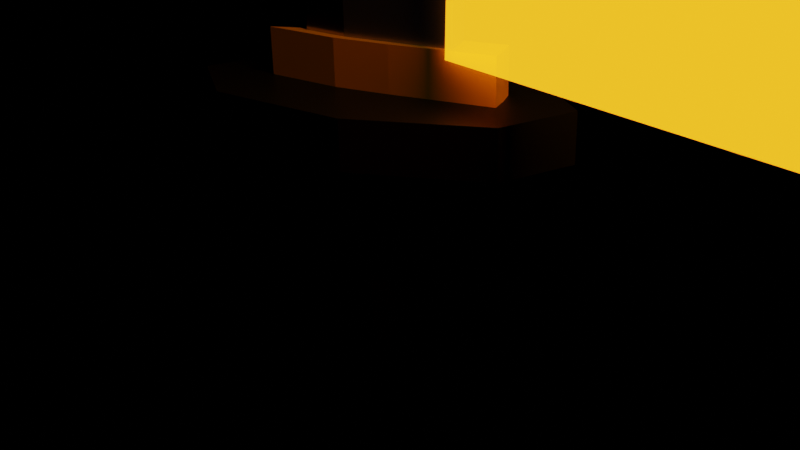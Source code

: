 # Source: KatanaV2.blend  (saved by Blender 2.91.10; exported with 4.5.12 LTS)
import bpy
from mathutils import Matrix  # noqa: F401  (used for matrix-valued properties, if any)

bpy.ops.wm.read_factory_settings(use_empty=True)
scene = bpy.context.scene
scene.name = 'Scene'

# ---- collections
col_collection = bpy.data.collections.new('Collection'); scene.collection.children.link(col_collection)

# ---- images (referenced by path relative to the original .blend; pixels are not part of the script)
import os
ASSET_DIR = os.environ.get("B2B_ASSET_DIR", "")  # directory of the original .blend (textures are referenced by path, not embedded)
HERE = os.path.dirname(os.path.abspath(__file__))  # packed textures are extracted next to this script under _unpacked/

def load_image(name, relpath, width, height, colorspace="sRGB"):
    """Load a texture the original file referenced (path relative to the .blend, or extracted next to this script)."""
    p = next((c for c in (os.path.join(HERE, relpath), os.path.join(ASSET_DIR, relpath)) if relpath and os.path.exists(c)), "")
    if p:
        img = bpy.data.images.load(p, check_existing=True)
        img.name = name
    else:  # same state as the original file: an image datablock whose file is absent (Cycles renders it pink)
        img = bpy.data.images.new(name, width, height)
        img.source = "FILE"
        img.filepath = "//" + (relpath or name)
    img.colorspace_settings.name = colorspace
    return img
img_swordtrail_mask02 = load_image('SwordTrail Mask02', 'SwordTrail Mask02.png', 1024, 1024, 'sRGB')
img_swordtrail_base_color = load_image('SwordTrail Base Color', 'SwordTrailMask01.png', 1024, 1024, 'sRGB')

# ---- materials (node trees are filled in below, after node groups)
mat_swordtrail = bpy.data.materials.new('SwordTrail')
mat_swordtrail.surface_render_method = 'BLENDED'
mat_swordtrail.blend_method = 'BLEND'
mat_material = bpy.data.materials.new('Material')
mat_material.alpha_threshold = 0.0
mat_material.use_transparent_shadow = False
mat_material.line_color = (0.0, 0.0, 0.0, 1.0)
mat_material_001 = bpy.data.materials.new('Material.001')
mat_material_001.use_transparent_shadow = False
mat_material_002 = bpy.data.materials.new('Material.002')
mat_material_002.use_transparent_shadow = False
mat_material_004 = bpy.data.materials.new('Material.004')
mat_material_004.use_transparent_shadow = False
mat_material_003 = bpy.data.materials.new('Material.003')
mat_material_003.use_transparent_shadow = False

# ---- material node trees
mat_swordtrail.use_nodes = True; mat_swordtrail.node_tree.nodes.clear()
_N = mat_swordtrail.node_tree.nodes; _L = mat_swordtrail.node_tree.links
n0 = _N.new('ShaderNodeMapping'); n0.name = 'Mapping'; n0.location = (-778, 260)
n0.inputs[3].default_value = (1.0, 0.5, 1.0)
n1 = _N.new('ShaderNodeTexNoise'); n1.name = 'Noise Texture'; n1.location = (-594, 140)
n1.inputs[2].default_value = 2.0
n2 = _N.new('ShaderNodeMix'); n2.name = 'Mix'; n2.location = (-437, 363)
n2.data_type = 'RGBA'
n2.inputs[0].default_value = 0.2583
n3 = _N.new('ShaderNodeTexNoise'); n3.name = 'Noise Texture.001'; n3.location = (-660, -360)
n3.inputs[2].default_value = 1.0
n4 = _N.new('ShaderNodeMix'); n4.name = 'Mix.001'; n4.location = (-500, -140)
n4.data_type = 'RGBA'
n4.inputs[0].default_value = 0.1167
n5 = _N.new('ShaderNodeMapping'); n5.name = 'Mapping.001'; n5.location = (-900, -300)
n5.inputs[3].default_value = (1.0, 0.5, 1.0)
n6 = _N.new('ShaderNodeTexImage'); n6.name = 'Image Texture.001'; n6.location = (-240, -100)
n6.image = img_swordtrail_mask02
n7 = _N.new('ShaderNodeTexImage'); n7.name = 'Image Texture'; n7.location = (-253, 434)
n7.image = img_swordtrail_base_color
n8 = _N.new('ShaderNodeOutputMaterial'); n8.name = 'Material Output'; n8.location = (1080, 280)
n8.target = 'CYCLES'
n9 = _N.new('ShaderNodeMixShader'); n9.name = 'Mix Shader'; n9.location = (880, 240)
n10 = _N.new('ShaderNodeEmission'); n10.name = 'Emission'; n10.location = (820, 0)
n10.inputs[1].default_value = 10.0
n11 = _N.new('ShaderNodeMapRange'); n11.name = 'Map Range'; n11.location = (320, 20)
n12 = _N.new('ShaderNodeBsdfTransparent'); n12.name = 'Transparent BSDF'; n12.location = (640, 40)
n13 = _N.new('ShaderNodeMix'); n13.name = 'Mix.002'; n13.location = (93, 205)
n13.data_type = 'RGBA'
n13.blend_type = 'MULTIPLY'
n13.inputs[0].default_value = 1.0
n14 = _N.new('ShaderNodeTexCoord'); n14.name = 'Texture Coordinate'; n14.location = (-1175, 18)
n15 = _N.new('ShaderNodeCombineXYZ'); n15.name = 'Combine XYZ'; n15.location = (-1264, 175)
n16 = _N.new('ShaderNodeMath'); n16.name = 'Math'; n16.location = (-1349, -224)
n16.operation = 'MULTIPLY'
n16.inputs[1].default_value = 1.2
n16.inputs[2].default_value = 0.0
n17 = _N.new('ShaderNodeCombineXYZ'); n17.name = 'Combine XYZ.001'; n17.location = (-1094, -357)
n18 = _N.new('ShaderNodeValue'); n18.name = 'Value'; n18.location = (-1520, -80)
n18.outputs[0].default_value = -2.628
n19 = _N.new('ShaderNodeValToRGB'); n19.name = 'ColorRamp'; n19.location = (560, -100)
while len(n19.color_ramp.elements) > 1: n19.color_ramp.elements.remove(n19.color_ramp.elements[-1])
n19.color_ramp.elements[0].position = 0.0; n19.color_ramp.elements[0].color = (1.0, 0.1156, 0.0, 1.0)
_e = n19.color_ramp.elements.new(0.9477); _e.color = (0.8692, 0.5769, 0.0238, 1.0)
_e = n19.color_ramp.elements.new(1.0); _e.color = (0.9936, 1.0, 0.1466, 1.0)
n20 = _N.new('ShaderNodeOutputMaterial'); n20.name = 'Material Output.001'; n20.location = (0, 0)
n20.target = 'EEVEE'
n21 = _N.new('ShaderNodeMixShader'); n21.name = 'Mix Shader.001'; n21.location = (0, 0)
n21.label = 'Disable Shadow'
n21.hide = True
n22 = _N.new('ShaderNodeLightPath'); n22.name = 'Light Path'; n22.location = (0, 0)
n22.hide = True
n23 = _N.new('ShaderNodeBsdfTransparent'); n23.name = 'Transparent BSDF.001'; n23.location = (0, 0)
n23.hide = True
_L.new(n12.outputs[0], n9.inputs[1])
_L.new(n10.outputs[0], n9.inputs[2])
_L.new(n1.outputs[1], n2.inputs[7])
_L.new(n14.outputs[2], n0.inputs[0])
_L.new(n2.outputs[2], n7.inputs[0])
_L.new(n0.outputs[0], n2.inputs[6])
_L.new(n3.outputs[1], n4.inputs[7])
_L.new(n4.outputs[2], n6.inputs[0])
_L.new(n14.outputs[2], n4.inputs[6])
_L.new(n14.outputs[2], n5.inputs[0])
_L.new(n5.outputs[0], n3.inputs[0])
_L.new(n6.outputs[0], n13.inputs[7])
_L.new(n9.outputs[0], n8.inputs[0])
_L.new(n7.outputs[0], n13.inputs[6])
_L.new(n13.outputs[2], n11.inputs[0])
_L.new(n19.outputs[0], n10.inputs[0])
_L.new(n11.outputs[0], n19.inputs[0])
_L.new(n11.outputs[0], n9.inputs[0])
_L.new(n15.outputs[0], n0.inputs[1])
_L.new(n18.outputs[0], n15.inputs[0])
_L.new(n18.outputs[0], n16.inputs[0])
_L.new(n16.outputs[0], n17.inputs[0])
_L.new(n17.outputs[0], n5.inputs[1])
_L.new(n9.outputs[0], n21.inputs[1])
_L.new(n21.outputs[0], n20.inputs[0])
_L.new(n22.outputs[1], n21.inputs[0])
_L.new(n23.outputs[0], n21.inputs[2])
n8.is_active_output = True
mat_material.use_nodes = True; mat_material.node_tree.nodes.clear()
_N = mat_material.node_tree.nodes; _L = mat_material.node_tree.links
n0 = _N.new('ShaderNodeOutputMaterial'); n0.name = 'Material Output'; n0.location = (538, 300)
n1 = _N.new('ShaderNodeBsdfPrincipled'); n1.name = 'Principled BSDF'; n1.location = (248, 300)
n1.distribution = 'GGX'
n1.subsurface_method = 'BURLEY'
n1.inputs[0].default_value = (0.4009, 0.4184, 0.5805, 1.0)
n1.inputs[1].default_value = 1.0
n1.inputs[2].default_value = 0.4
n1.inputs[3].default_value = 1.45
n1.inputs[27].default_value = (0.0, 0.0, 0.0, 1.0)
n1.inputs[28].default_value = 1.0
n2 = _N.new('ShaderNodeMapping'); n2.name = 'Mapping'; n2.location = (-780, 376)
n3 = _N.new('ShaderNodeTexWave'); n3.name = 'Wave Texture'; n3.location = (-598, -110)
n3.inputs[1].default_value = 21.2
n3.inputs[2].default_value = 78.7
n3.inputs[3].default_value = 4.8
n3.inputs[4].default_value = 39.1
n3.inputs[5].default_value = 0.06923
n3.inputs[6].default_value = 4.2
n4 = _N.new('ShaderNodeMix'); n4.name = 'Mix'; n4.location = (-1000, 354)
n4.data_type = 'RGBA'
n4.inputs[0].default_value = 0.85
n5 = _N.new('ShaderNodeTexCoord'); n5.name = 'Texture Coordinate'; n5.location = (-1440, 373)
n6 = _N.new('ShaderNodeTexNoise'); n6.name = 'Noise Texture'; n6.location = (-1175, 490)
n6.inputs[2].default_value = 4.2
n6.inputs[3].default_value = 13.0
n6.inputs[4].default_value = 0.025
n7 = _N.new('ShaderNodeBump'); n7.name = 'Bump'; n7.location = (-27, -155)
n7.inputs[0].default_value = 0.05833
n7.inputs[1].default_value = 1.0
n7.inputs[2].default_value = 1.0
n8 = _N.new('ShaderNodeValToRGB'); n8.name = 'ColorRamp'; n8.location = (-368, -56)
while len(n8.color_ramp.elements) > 1: n8.color_ramp.elements.remove(n8.color_ramp.elements[-1])
n8.color_ramp.elements[0].position = 0.0; n8.color_ramp.elements[0].color = (0.0, 0.0, 0.0, 1.0)
_e = n8.color_ramp.elements.new(0.3727); _e.color = (1.0, 1.0, 1.0, 1.0)
_L.new(n1.outputs[0], n0.inputs[0])
_L.new(n3.outputs[0], n8.inputs[0])
_L.new(n5.outputs[3], n6.inputs[0])
_L.new(n2.outputs[0], n3.inputs[0])
_L.new(n6.outputs[1], n4.inputs[6])
_L.new(n4.outputs[2], n2.inputs[0])
_L.new(n5.outputs[3], n4.inputs[7])
_L.new(n7.outputs[0], n1.inputs[5])
_L.new(n8.outputs[0], n7.inputs[3])
n0.is_active_output = True
mat_material_001.use_nodes = True; mat_material_001.node_tree.nodes.clear()
_N = mat_material_001.node_tree.nodes; _L = mat_material_001.node_tree.links
n0 = _N.new('ShaderNodeOutputMaterial'); n0.name = 'Material Output'; n0.location = (300, 300)
n1 = _N.new('ShaderNodeBsdfPrincipled'); n1.name = 'Principled BSDF'; n1.location = (10, 300)
n1.distribution = 'GGX'
n1.subsurface_method = 'BURLEY'
n1.inputs[0].default_value = (0.422, 0.3964, 0.4155, 1.0)
n1.inputs[1].default_value = 1.0
n1.inputs[2].default_value = 0.2136
n1.inputs[3].default_value = 1.45
n1.inputs[13].default_value = 0.4045
n1.inputs[27].default_value = (0.0, 0.0, 0.0, 1.0)
n1.inputs[28].default_value = 1.0
_L.new(n1.outputs[0], n0.inputs[0])
n0.is_active_output = True
mat_material_002.use_nodes = True; mat_material_002.node_tree.nodes.clear()
_N = mat_material_002.node_tree.nodes; _L = mat_material_002.node_tree.links
n0 = _N.new('ShaderNodeBsdfPrincipled'); n0.name = 'Principled BSDF'; n0.location = (10, 300)
n0.distribution = 'GGX'
n0.subsurface_method = 'BURLEY'
n0.inputs[0].default_value = (0.0, 0.0, 0.0, 1.0)
n0.inputs[3].default_value = 1.45
n0.inputs[27].default_value = (0.0, 0.0, 0.0, 1.0)
n0.inputs[28].default_value = 1.0
n1 = _N.new('ShaderNodeOutputMaterial'); n1.name = 'Material Output'; n1.location = (300, 300)
_L.new(n0.outputs[0], n1.inputs[0])
n1.is_active_output = True
mat_material_004.use_nodes = True; mat_material_004.node_tree.nodes.clear()
_N = mat_material_004.node_tree.nodes; _L = mat_material_004.node_tree.links
n0 = _N.new('ShaderNodeOutputMaterial'); n0.name = 'Material Output'; n0.location = (300, 300)
n1 = _N.new('ShaderNodeBsdfPrincipled'); n1.name = 'Principled BSDF'; n1.location = (10, 300)
n1.distribution = 'GGX'
n1.subsurface_method = 'BURLEY'
n1.inputs[0].default_value = (1.0, 0.4477, 0.0, 1.0)
n1.inputs[3].default_value = 1.45
n1.inputs[27].default_value = (0.0, 0.0, 0.0, 1.0)
n1.inputs[28].default_value = 1.0
_L.new(n1.outputs[0], n0.inputs[0])
n0.is_active_output = True
mat_material_003.use_nodes = True; mat_material_003.node_tree.nodes.clear()
_N = mat_material_003.node_tree.nodes; _L = mat_material_003.node_tree.links
n0 = _N.new('ShaderNodeBsdfPrincipled'); n0.name = 'Principled BSDF'; n0.location = (10, 300)
n0.distribution = 'GGX'
n0.subsurface_method = 'BURLEY'
n0.inputs[0].default_value = (0.0, 0.0, 0.0, 1.0)
n0.inputs[3].default_value = 1.45
n0.inputs[27].default_value = (0.0, 0.0, 0.0, 1.0)
n0.inputs[28].default_value = 1.0
n1 = _N.new('ShaderNodeOutputMaterial'); n1.name = 'Material Output'; n1.location = (300, 300)
_L.new(n0.outputs[0], n1.inputs[0])
n1.is_active_output = True

# ---- world
world_world = bpy.data.worlds.new('World'); scene.world = world_world
world_world.use_nodes = True; world_world.node_tree.nodes.clear()
_N = world_world.node_tree.nodes; _L = world_world.node_tree.links
n0 = _N.new('ShaderNodeOutputWorld'); n0.name = 'World Output'; n0.location = (300, 300)
n0.is_active_output = True
world_world.color = (0.05088, 0.05088, 0.05088)
world_world.use_sun_shadow = False
world_world.sun_shadow_jitter_overblur = 0.0

# ---- cameras
cam_camera = bpy.data.cameras.new('Camera')
cam_camera.clip_end = 100.0
cam_camera.ortho_scale = 7.314

# ---- lights
light_light = bpy.data.lights.new('Light', 'POINT')
light_light.transmission_factor = 0.0
light_light.energy = 1000.0
light_light.shadow_soft_size = 0.1
light_light.shadow_maximum_resolution = 0.006
light_light.use_absolute_resolution = True

# ---- meshes
me_plane_001 = bpy.data.meshes.new('Plane.001')
me_plane_001.from_pydata([(-1.0, -1.0, 0.0), (1.0, -1.0, 0.0), (-1.0, 1.0, 0.0), (1.0, 1.0, 0.0), (-0.3486, -1.0, 0.0), (0.3181, -1.0, 0.0), (0.3181, 1.0, 0.0), (-0.3486, 1.0, 0.0)], [], [(5, 1, 3, 6), (0, 4, 7, 2), (4, 5, 6, 7)])
_uv = me_plane_001.uv_layers.new(name='UVMap')
_uv.uv.foreach_set('vector', [0.659, 0.0, 1.0, 0.0, 1.0, 1.0, 0.659, 1.0, 0.0, 0.0, 0.3257, 0.0, 0.3257, 1.0, 0.0, 1.0, 0.3257, 0.0, 0.659, 0.0, 0.659, 1.0, 0.3257, 1.0])
me_plane_001.materials.append(mat_swordtrail)
me_plane_001.use_remesh_fix_poles = True
me_plane_001.use_remesh_preserve_attributes = False
me_plane_001.use_mirror_vertex_groups = False
me_plane_001.update()
me_cube = bpy.data.meshes.new('Cube')
me_cube.from_pydata([(1.0, 0.1515, 1.0), (1.0, 0.0, -0.5906), (1.0, -0.1515, 1.0), (1.0, 0.0, -0.5906), (17.2, 0.0, -0.3793), (17.02, -0.1515, 1.203), (17.2, 0.0, -0.3793), (17.02, 0.1515, 1.203), (9.089, 0.1515, 0.9967), (9.251, 0.0, -0.5874), (9.089, -0.1515, 0.9967), (9.251, 0.0, -0.5874), (24.11, 0.0, 0.157), (25.71, 0.0, 1.621), (24.11, 0.0, 0.157), (25.71, 0.0, 1.621), (1.0, 0.09638, -0.1365), (1.0, -0.09638, -0.1365), (17.15, -0.09638, 0.07256), (17.15, 0.09638, 0.07256), (9.205, 0.09638, -0.1351), (9.205, -0.09638, -0.1351), (24.57, 0.0, 0.575), (24.57, 0.0, 0.575), (23.55, 0.0, 0.1137), (23.55, 0.0, 0.1137), (25.01, 0.01223, 1.587), (25.01, -0.01223, 1.587), (23.97, -0.007775, 0.5345), (23.97, 0.007775, 0.5345)], [], [(21, 11, 4, 18), (25, 24, 14, 12), (8, 10, 5, 7), (11, 9, 6, 4), (17, 3, 11, 21), (23, 15, 13, 22), (20, 8, 7, 19), (16, 0, 8, 20), (3, 1, 9, 11), (0, 2, 10, 8), (29, 26, 15, 23), (28, 25, 12, 22), (26, 27, 13, 15), (27, 28, 22, 13), (24, 29, 23, 14), (1, 16, 20, 9), (9, 20, 19, 6), (14, 23, 22, 12), (2, 17, 21, 10), (10, 21, 18, 5), (6, 19, 29, 24), (5, 18, 28, 27), (7, 5, 27, 26), (18, 4, 25, 28), (19, 7, 26, 29), (4, 6, 24, 25)])
me_cube.polygons.foreach_set('material_index', [1, 1, 0, 1, 1, 0, 0, 0, 1, 0, 1, 1, 0, 1, 1, 1, 1, 0, 0, 0, 1, 0, 0, 1, 0, 1])
_uv = me_cube.uv_layers.new(name='UVMap')
_uv.uv.foreach_set('vector', [0.4464, 0.75, 0.375, 0.75, 0.375, 0.75, 0.4464, 0.75, 0.375, 0.75, 0.375, 0.5, 0.375, 0.5, 0.375, 0.75, 0.625, 0.5, 0.625, 0.75, 0.625, 0.75, 0.625, 0.5, 0.375, 0.75, 0.375, 0.5, 0.375, 0.5, 0.375, 0.75, 0.4464, 0.75, 0.375, 0.75, 0.375, 0.75, 0.4464, 0.75, 0.4464, 0.5, 0.625, 0.5, 0.625, 0.75, 0.4464, 0.75, 0.4464, 0.5, 0.625, 0.5, 0.625, 0.5, 0.4464, 0.5, 0.4464, 0.5, 0.625, 0.5, 0.625, 0.5, 0.4464, 0.5, 0.375, 0.75, 0.375, 0.5, 0.375, 0.5, 0.375, 0.75, 0.625, 0.5, 0.625, 0.75, 0.625, 0.75, 0.625, 0.5, 0.4464, 0.5, 0.625, 0.5, 0.625, 0.5, 0.4464, 0.5, 0.4464, 0.75, 0.375, 0.75, 0.375, 0.75, 0.4464, 0.75, 0.625, 0.5, 0.625, 0.75, 0.625, 0.75, 0.625, 0.5, 0.625, 0.75, 0.4464, 0.75, 0.4464, 0.75, 0.625, 0.75, 0.375, 0.5, 0.4464, 0.5, 0.4464, 0.5, 0.375, 0.5, 0.375, 0.5, 0.4464, 0.5, 0.4464, 0.5, 0.375, 0.5, 0.375, 0.5, 0.4464, 0.5, 0.4464, 0.5, 0.375, 0.5, 0.375, 0.5, 0.4464, 0.5, 0.4464, 0.75, 0.375, 0.75, 0.625, 0.75, 0.4464, 0.75, 0.4464, 0.75, 0.625, 0.75, 0.625, 0.75, 0.4464, 0.75, 0.4464, 0.75, 0.625, 0.75, 0.375, 0.5, 0.4464, 0.5, 0.4464, 0.5, 0.375, 0.5, 0.625, 0.75, 0.4464, 0.75, 0.4464, 0.75, 0.625, 0.75, 0.625, 0.5, 0.625, 0.75, 0.625, 0.75, 0.625, 0.5, 0.4464, 0.75, 0.375, 0.75, 0.375, 0.75, 0.4464, 0.75, 0.4464, 0.5, 0.625, 0.5, 0.625, 0.5, 0.4464, 0.5, 0.375, 0.75, 0.375, 0.5, 0.375, 0.5, 0.375, 0.75])
me_cube.materials.append(mat_material)
me_cube.materials.append(mat_material_001)
me_cube.use_remesh_preserve_volume = False
me_cube.use_remesh_preserve_attributes = False
me_cube.use_mirror_vertex_groups = False
me_cube.update()
me_cylinder = bpy.data.meshes.new('Cylinder')
me_cylinder.from_pydata([(0.0, 1.0, -1.0), (0.0, 1.0, 1.0), (0.6737, 0.7071, -1.0), (0.6737, 0.7071, 1.0), (0.9219, -4.371e-08, -1.0), (0.9219, -4.371e-08, 1.0), (0.6737, -0.7071, -1.0), (0.6737, -0.7071, 1.0), (-8.742e-08, -1.0, -1.0), (-8.742e-08, -1.0, 1.0), (-0.6737, -0.7071, -1.0), (-0.6737, -0.7071, 1.0), (-0.9219, 1.192e-08, -1.0), (-0.9219, 1.192e-08, 1.0), (-0.6737, 0.7071, -1.0), (-0.6737, 0.7071, 1.0), (-0.07902, 0.1857, 1.0), (0.1937, 0.1557, 1.0), (0.5516, -3.034e-09, 1.0), (0.1937, -0.1557, 1.0), (-0.07902, -0.1857, 1.0), (-0.5835, -0.1945, 1.0), (-0.5887, 1.049e-08, 1.0), (-0.5835, 0.1945, 1.0), (0.1937, 0.1557, 2.861), (-0.07902, 0.1857, 2.861), (0.5516, 1.444e-07, 2.861), (0.1937, -0.1557, 2.861), (-0.07902, -0.1857, 2.861), (-0.5835, -0.1945, 2.861), (-0.5887, 1.579e-07, 2.861), (-0.5835, 0.1945, 2.861)], [], [(0, 1, 3, 2), (2, 3, 5, 4), (4, 5, 7, 6), (6, 7, 9, 8), (8, 9, 11, 10), (10, 11, 13, 12), (9, 7, 19, 20), (12, 13, 15, 14), (14, 15, 1, 0), (0, 2, 4, 6, 8, 10, 12, 14), (18, 17, 24, 26), (15, 13, 22, 23), (5, 3, 17, 18), (11, 9, 20, 21), (1, 15, 23, 16), (3, 1, 16, 17), (7, 5, 18, 19), (13, 11, 21, 22), (24, 25, 31, 30, 29, 28, 27, 26), (23, 22, 30, 31), (21, 20, 28, 29), (19, 18, 26, 27), (17, 16, 25, 24), (16, 23, 31, 25), (22, 21, 29, 30), (20, 19, 27, 28)])
me_cylinder.polygons.foreach_set('material_index', [0, 0, 0, 0, 0, 0, 0, 0, 0, 0, 1, 0, 0, 0, 0, 0, 0, 0, 1, 1, 1, 1, 1, 1, 1, 1])
_uv = me_cylinder.uv_layers.new(name='UVMap')
_uv.uv.foreach_set('vector', [1.0, 0.5, 1.0, 1.0, 0.875, 1.0, 0.875, 0.5, 0.875, 0.5, 0.875, 1.0, 0.75, 1.0, 0.75, 0.5, 0.75, 0.5, 0.75, 1.0, 0.625, 1.0, 0.625, 0.5, 0.625, 0.5, 0.625, 1.0, 0.5, 1.0, 0.5, 0.5, 0.5, 0.5, 0.5, 1.0, 0.375, 1.0, 0.375, 0.5, 0.375, 0.5, 0.375, 1.0, 0.25, 1.0, 0.25, 0.5, 0.5, 1.0, 0.625, 1.0, 0.625, 1.0, 0.5, 1.0, 0.25, 0.5, 0.25, 1.0, 0.125, 1.0, 0.125, 0.5, 0.125, 0.5, 0.125, 1.0, 0.0, 1.0, 0.0, 0.5, 0.75, 0.49, 0.9197, 0.4197, 0.99, 0.25, 0.9197, 0.08029, 0.75, 0.01, 0.5803, 0.08029, 0.51, 0.25, 0.5803, 0.4197, 0.75, 1.0, 0.875, 1.0, 0.875, 1.0, 0.75, 1.0, 0.125, 1.0, 0.25, 1.0, 0.25, 1.0, 0.125, 1.0, 0.75, 1.0, 0.875, 1.0, 0.875, 1.0, 0.75, 1.0, 0.375, 1.0, 0.5, 1.0, 0.5, 1.0, 0.375, 1.0, 0.0, 1.0, 0.125, 1.0, 0.125, 1.0, 0.0, 1.0, 0.875, 1.0, 1.0, 1.0, 1.0, 1.0, 0.875, 1.0, 0.625, 1.0, 0.75, 1.0, 0.75, 1.0, 0.625, 1.0, 0.25, 1.0, 0.375, 1.0, 0.375, 1.0, 0.25, 1.0, 0.4197, 0.4197, 0.25, 0.49, 0.08029, 0.4197, 0.01, 0.25, 0.08029, 0.08029, 0.25, 0.01, 0.4197, 0.08029, 0.49, 0.25, 0.125, 1.0, 0.25, 1.0, 0.25, 1.0, 0.125, 1.0, 0.375, 1.0, 0.5, 1.0, 0.5, 1.0, 0.375, 1.0, 0.625, 1.0, 0.75, 1.0, 0.75, 1.0, 0.625, 1.0, 0.875, 1.0, 1.0, 1.0, 1.0, 1.0, 0.875, 1.0, 0.0, 1.0, 0.125, 1.0, 0.125, 1.0, 0.0, 1.0, 0.25, 1.0, 0.375, 1.0, 0.375, 1.0, 0.25, 1.0, 0.5, 1.0, 0.625, 1.0, 0.625, 1.0, 0.5, 1.0])
me_cylinder.materials.append(mat_material_002)
me_cylinder.materials.append(mat_material_004)
me_cylinder.use_remesh_fix_poles = True
me_cylinder.use_remesh_preserve_attributes = False
me_cylinder.use_mirror_vertex_groups = False
me_cylinder.update()
me_cylinder_001 = bpy.data.meshes.new('Cylinder.001')
me_cylinder_001.from_pydata([(-1.095e-06, 1.0, -3.259), (0.0, 1.0, 1.0), (0.7071, 0.7071, -3.259), (0.7071, 0.7071, 1.0), (1.0, 7.117e-07, -3.259), (1.0, -4.371e-08, 1.0), (0.7071, -0.7071, -3.259), (0.7071, -0.7071, 1.0), (-1.182e-06, -1.0, -3.259), (-8.742e-08, -1.0, 1.0), (-0.7071, -0.7071, -3.259), (-0.7071, -0.7071, 1.0), (-1.0, 7.673e-07, -3.259), (-1.0, 1.192e-08, 1.0), (-0.7071, 0.7071, -3.259), (-0.7071, 0.7071, 1.0), (-1.046e-06, 0.7681, -3.35), (0.5431, 0.5431, -3.35), (0.7681, 7.319e-07, -3.35), (0.5431, -0.5431, -3.35), (-1.113e-06, -0.7681, -3.35), (-0.5431, -0.5431, -3.35), (-0.7681, 7.746e-07, -3.35), (-0.5431, 0.5431, -3.35)], [], [(0, 1, 3, 2), (2, 3, 5, 4), (4, 5, 7, 6), (6, 7, 9, 8), (8, 9, 11, 10), (10, 11, 13, 12), (3, 1, 15, 13, 11, 9, 7, 5), (12, 13, 15, 14), (14, 15, 1, 0), (6, 8, 20, 19), (16, 17, 18, 19, 20, 21, 22, 23), (12, 14, 23, 22), (2, 4, 18, 17), (8, 10, 21, 20), (14, 0, 16, 23), (0, 2, 17, 16), (4, 6, 19, 18), (10, 12, 22, 21)])
_uv = me_cylinder_001.uv_layers.new(name='UVMap')
_uv.uv.foreach_set('vector', [1.0, 0.5, 1.0, 1.0, 0.875, 1.0, 0.875, 0.5, 0.875, 0.5, 0.875, 1.0, 0.75, 1.0, 0.75, 0.5, 0.75, 0.5, 0.75, 1.0, 0.625, 1.0, 0.625, 0.5, 0.625, 0.5, 0.625, 1.0, 0.5, 1.0, 0.5, 0.5, 0.5, 0.5, 0.5, 1.0, 0.375, 1.0, 0.375, 0.5, 0.375, 0.5, 0.375, 1.0, 0.25, 1.0, 0.25, 0.5, 0.4197, 0.4197, 0.25, 0.49, 0.08029, 0.4197, 0.01, 0.25, 0.08029, 0.08029, 0.25, 0.01, 0.4197, 0.08029, 0.49, 0.25, 0.25, 0.5, 0.25, 1.0, 0.125, 1.0, 0.125, 0.5, 0.125, 0.5, 0.125, 1.0, 0.0, 1.0, 0.0, 0.5, 0.625, 0.5, 0.5, 0.5, 0.5, 0.5, 0.625, 0.5, 0.75, 0.49, 0.9197, 0.4197, 0.99, 0.25, 0.9197, 0.08029, 0.75, 0.01, 0.5803, 0.08029, 0.51, 0.25, 0.5803, 0.4197, 0.25, 0.5, 0.125, 0.5, 0.125, 0.5, 0.25, 0.5, 0.875, 0.5, 0.75, 0.5, 0.75, 0.5, 0.875, 0.5, 0.5, 0.5, 0.375, 0.5, 0.375, 0.5, 0.5, 0.5, 0.125, 0.5, 0.0, 0.5, 0.0, 0.5, 0.125, 0.5, 1.0, 0.5, 0.875, 0.5, 0.875, 0.5, 1.0, 0.5, 0.75, 0.5, 0.625, 0.5, 0.625, 0.5, 0.75, 0.5, 0.375, 0.5, 0.25, 0.5, 0.25, 0.5, 0.375, 0.5])
me_cylinder_001.materials.append(mat_material_003)
me_cylinder_001.use_remesh_fix_poles = True
me_cylinder_001.use_remesh_preserve_attributes = False
me_cylinder_001.use_mirror_vertex_groups = False
me_cylinder_001.update()

# ---- objects
ob_plane = bpy.data.objects.new('Plane', me_plane_001)
ob_cube = bpy.data.objects.new('Cube', me_cube)
ob_light = bpy.data.objects.new('Light', light_light)
ob_camera = bpy.data.objects.new('Camera', cam_camera)
ob_cylinder = bpy.data.objects.new('Cylinder', me_cylinder)
ob_cylinder_001 = bpy.data.objects.new('Cylinder.001', me_cylinder_001)

# ---- transforms, parenting, visibility, modifiers, constraints
ob_plane.location = (12.08, 0.07177, 14.39)
ob_plane.rotation_euler = (1.571, -0.0, 0.0)
ob_plane.scale = (11.55, 12.61, 1.0)
ob_plane.visible_shadow = False
ob_plane.lineart.crease_threshold = 0.0
ob_cube.location = (-0.4394, -0.04664, 0.3212)
ob_cube.rotation_euler = (0.1312, -1.548, 3.42)
ob_cube.lock_rotations_4d = False
ob_cube.empty_display_type = 'ARROWS'
ob_cube.lineart.crease_threshold = 0.0
ob_light.location = (12.0, 0.2296, 20.64)
ob_light.rotation_euler = (0.6503, 0.05522, 1.866)
ob_light.lock_rotations_4d = False
ob_light.empty_display_type = 'ARROWS'
ob_light.color = (0.0, 0.0, 0.0, 0.0)
ob_light.lineart.crease_threshold = 0.0
ob_camera.location = (7.359, -6.926, 4.958)
ob_camera.rotation_euler = (1.109, 0.0, 0.8149)
ob_camera.lock_rotations_4d = False
ob_camera.empty_display_type = 'ARROWS'
ob_camera.color = (0.0, 0.0, 0.0, 0.0)
ob_camera.display_type = 'WIRE'
ob_camera.lineart.crease_threshold = 0.0
ob_cylinder.location = (-0.2746, 0.009521, 1.065)
ob_cylinder.rotation_euler = (0.002969, 0.02249, 3.551)
ob_cylinder.scale = (2.144, 0.9415, 0.266)
ob_cylinder.lineart.crease_threshold = 0.0
ob_cylinder_001.location = (-0.1573, 0.05162, -0.6599)
ob_cylinder_001.rotation_euler = (0.0139, 0.06332, 3.554)
ob_cylinder_001.scale = (0.6248, 0.5415, 1.6)
ob_cylinder_001.lineart.crease_threshold = 0.0

# ---- collection membership
scene.collection.objects.link(ob_plane)
col_collection.objects.link(ob_cube)
col_collection.objects.link(ob_light)
col_collection.objects.link(ob_camera)
col_collection.objects.link(ob_cylinder)
col_collection.objects.link(ob_cylinder_001)

# ---- scene / render settings (as saved in the file)
scene.camera = ob_camera
scene.frame_start = 1; scene.frame_end = 250; scene.frame_set(52)
scene.render.engine = 'BLENDER_EEVEE_NEXT'
scene.cycles.use_denoising = False
scene.cycles.samples = 128
scene.cycles.sampling_pattern = 'TABULATED_SOBOL'
scene.cycles.use_adaptive_sampling = False
scene.cycles.use_light_tree = False
scene.view_settings.view_transform = 'Filmic'
bpy.context.view_layer.update()
